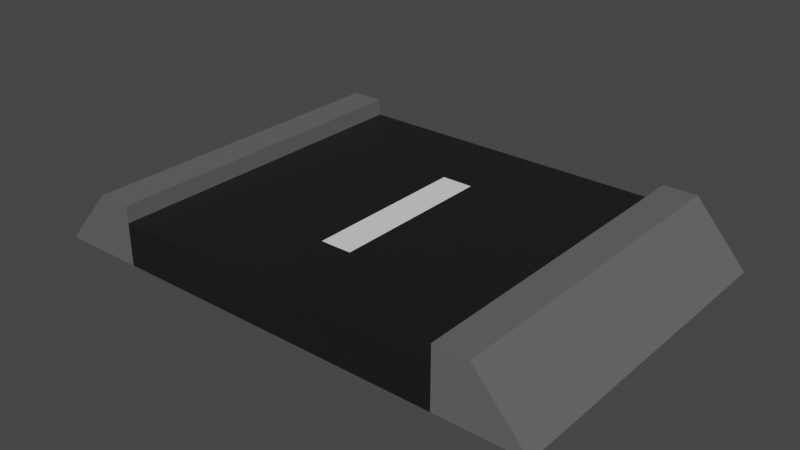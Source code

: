 # Source: Road.blend  (saved by Blender 2.91.10; exported with 4.5.12 LTS)
import bpy
from mathutils import Matrix  # noqa: F401  (used for matrix-valued properties, if any)

bpy.ops.wm.read_factory_settings(use_empty=True)
scene = bpy.context.scene
scene.name = 'Scene'

# ---- collections
col_collection = bpy.data.collections.new('Collection'); scene.collection.children.link(col_collection)

# ---- materials (node trees are filled in below, after node groups)
mat_road_1 = bpy.data.materials.new('Road 1')
mat_road_1.alpha_threshold = 0.0
mat_road_1.use_transparent_shadow = False
mat_road_1.line_color = (0.0, 0.0, 0.0, 1.0)
mat_road_2 = bpy.data.materials.new('Road 2')
mat_road_2.use_transparent_shadow = False

# ---- material node trees
mat_road_1.use_nodes = True; mat_road_1.node_tree.nodes.clear()
_N = mat_road_1.node_tree.nodes; _L = mat_road_1.node_tree.links
n0 = _N.new('ShaderNodeOutputMaterial'); n0.name = 'Material Output'; n0.location = (300, 300)
n1 = _N.new('ShaderNodeBsdfPrincipled'); n1.name = 'Principled BSDF'; n1.location = (10, 300)
n1.distribution = 'GGX'
n1.subsurface_method = 'BURLEY'
n1.inputs[0].default_value = (0.01002, 0.01002, 0.01002, 1.0)
n1.inputs[2].default_value = 0.4
n1.inputs[3].default_value = 1.45
n1.inputs[27].default_value = (0.0, 0.0, 0.0, 1.0)
n1.inputs[28].default_value = 1.0
_L.new(n1.outputs[0], n0.inputs[0])
n0.is_active_output = True
mat_road_2.use_nodes = True; mat_road_2.node_tree.nodes.clear()
_N = mat_road_2.node_tree.nodes; _L = mat_road_2.node_tree.links
n0 = _N.new('ShaderNodeBsdfPrincipled'); n0.name = 'Principled BSDF'; n0.location = (10, 300)
n0.distribution = 'GGX'
n0.subsurface_method = 'BURLEY'
n0.inputs[0].default_value = (0.1237, 0.1237, 0.1237, 1.0)
n0.inputs[3].default_value = 1.45
n0.inputs[27].default_value = (0.0, 0.0, 0.0, 1.0)
n0.inputs[28].default_value = 1.0
n1 = _N.new('ShaderNodeOutputMaterial'); n1.name = 'Material Output'; n1.location = (300, 300)
_L.new(n0.outputs[0], n1.inputs[0])
n1.is_active_output = True

# ---- world
world_world = bpy.data.worlds.new('World'); scene.world = world_world
world_world.use_nodes = True; world_world.node_tree.nodes.clear()
_N = world_world.node_tree.nodes; _L = world_world.node_tree.links
n0 = _N.new('ShaderNodeOutputWorld'); n0.name = 'World Output'; n0.location = (300, 300)
n1 = _N.new('ShaderNodeBackground'); n1.name = 'Background'; n1.location = (10, 300)
n1.inputs[0].default_value = (0.05088, 0.05088, 0.05088, 1.0)
_L.new(n1.outputs[0], n0.inputs[0])
n0.is_active_output = True
world_world.color = (0.05088, 0.05088, 0.05088)
world_world.use_sun_shadow = False
world_world.sun_shadow_jitter_overblur = 0.0

# ---- meshes
me_cube = bpy.data.meshes.new('Cube')
me_cube.from_pydata([(2.0, 4.0, 0.5), (2.0, 4.0, 0.0), (2.0, -1.192e-07, 0.5), (2.0, -1.192e-07, 0.0), (2.0, 4.0, 0.7), (2.0, -1.192e-07, 0.7), (2.4, 4.0, 0.7), (2.4, -1.192e-07, 0.7), (3.02, 4.0, 0.0), (3.02, 0.0, 0.0), (-2.0, 4.0, 0.5), (-2.0, 4.0, 0.0), (-2.0, -1.192e-07, 0.5), (-2.0, -1.192e-07, 0.0), (-2.0, 4.0, 0.7), (-2.0, -1.192e-07, 0.7), (-2.4, 4.0, 0.7), (-2.4, -1.192e-07, 0.7), (-3.02, 4.0, 0.0), (-3.02, 0.0, 0.0), (0.0, 4.0, 0.0), (0.0, -1.192e-07, 0.5), (0.0, -1.192e-07, 0.0), (0.0, 4.0, 0.5)], [], [(20, 1, 3, 22), (1, 0, 2, 3), (20, 23, 0, 1), (2, 5, 4, 0), (5, 7, 6, 4), (7, 9, 8, 6), (2, 3, 9, 7, 5), (4, 6, 8, 1, 0), (0, 23, 21, 2), (3, 2, 21, 22), (3, 1, 8, 9), (20, 22, 13, 11), (11, 13, 12, 10), (20, 11, 10, 23), (12, 10, 14, 15), (15, 14, 16, 17), (17, 16, 18, 19), (12, 15, 17, 19, 13), (14, 10, 11, 18, 16), (10, 12, 21, 23), (13, 22, 21, 12), (13, 19, 18, 11)])
me_cube.polygons.foreach_set('material_index', [0, 1, 0, 1, 1, 1, 1, 1, 0, 0, 1, 0, 1, 0, 1, 1, 1, 1, 1, 0, 0, 1])
_uv = me_cube.uv_layers.new(name='UVMap')
_uv.uv.foreach_set('vector', [0.25, 0.5, 0.375, 0.5, 0.375, 0.75, 0.25, 0.75, 0.375, 0.5, 0.625, 0.5, 0.625, 0.75, 0.375, 0.75, 0.375, 0.375, 0.625, 0.375, 0.625, 0.5, 0.375, 0.5, 0.625, 0.75, 0.625, 0.75, 0.625, 0.5, 0.625, 0.5, 0.625, 0.75, 0.625, 0.75, 0.625, 0.5, 0.625, 0.5, 0.625, 0.75, 0.625, 0.75, 0.625, 0.5, 0.625, 0.5, 0.0, 0.0, 0.0, 0.0, 0.0, 0.0, 0.0, 0.0, 0.0, 0.0, 0.0, 0.0, 0.0, 0.0, 0.0, 0.0, 0.0, 0.0, 0.0, 0.0, 0.625, 0.5, 0.75, 0.5, 0.75, 0.75, 0.625, 0.75, 0.375, 0.75, 0.625, 0.75, 0.625, 0.875, 0.375, 0.875, 0.0, 0.0, 0.0, 0.0, 0.0, 0.0, 0.0, 0.0, 0.25, 0.5, 0.25, 0.75, 0.375, 0.75, 0.375, 0.5, 0.375, 0.5, 0.375, 0.75, 0.625, 0.75, 0.625, 0.5, 0.375, 0.375, 0.375, 0.5, 0.625, 0.5, 0.625, 0.375, 0.625, 0.75, 0.625, 0.5, 0.625, 0.5, 0.625, 0.75, 0.625, 0.75, 0.625, 0.5, 0.625, 0.5, 0.625, 0.75, 0.625, 0.75, 0.625, 0.5, 0.625, 0.5, 0.625, 0.75, 0.0, 0.0, 0.0, 0.0, 0.0, 0.0, 0.0, 0.0, 0.0, 0.0, 0.0, 0.0, 0.0, 0.0, 0.0, 0.0, 0.0, 0.0, 0.0, 0.0, 0.625, 0.5, 0.625, 0.75, 0.75, 0.75, 0.75, 0.5, 0.375, 0.75, 0.375, 0.875, 0.625, 0.875, 0.625, 0.75, 0.0, 0.0, 0.0, 0.0, 0.0, 0.0, 0.0, 0.0])
me_cube.materials.append(mat_road_1)
me_cube.materials.append(mat_road_2)
me_cube.use_remesh_preserve_volume = False
me_cube.use_remesh_preserve_attributes = False
me_cube.use_mirror_vertex_groups = False
me_cube.update()
me_plane = bpy.data.meshes.new('Plane')
me_plane.from_pydata([(-1.0, -1.0, 0.0), (1.0, -1.0, 0.0), (-1.0, 1.0, 0.0), (1.0, 1.0, 0.0)], [], [(0, 1, 3, 2)])
_uv = me_plane.uv_layers.new(name='UVMap')
_uv.uv.foreach_set('vector', [0.0, 0.0, 1.0, 0.0, 1.0, 1.0, 0.0, 1.0])
me_plane.use_remesh_fix_poles = True
me_plane.use_remesh_preserve_attributes = False
me_plane.use_mirror_vertex_groups = False
me_plane.update()

# ---- objects
ob_cube = bpy.data.objects.new('Cube', me_cube)
ob_plane = bpy.data.objects.new('Plane', me_plane)

# ---- transforms, parenting, visibility, modifiers, constraints
ob_cube.location = (0.0, 0.0, 0.0)
ob_cube.lock_rotations_4d = False
ob_cube.empty_display_type = 'ARROWS'
ob_cube.lineart.crease_threshold = 0.0
ob_plane.parent = ob_cube
ob_plane.matrix_parent_inverse = Matrix(((1.0, -0.0, -0.0, -0.0), (-0.0, 1.0, 0.0, 2.0), (-0.0, -0.0, 1.0, 0.25), (-0.0, 0.0, -0.0, 1.0)))
ob_plane.location = (0.0, 0.0, 0.2511)
ob_plane.scale = (0.1871, 1.0, 1.0)
ob_plane.lineart.crease_threshold = 0.0

# ---- collection membership
col_collection.objects.link(ob_cube)
col_collection.objects.link(ob_plane)

# ---- scene / render settings (as saved in the file)
scene.frame_start = 1; scene.frame_end = 250; scene.frame_set(0)
scene.render.engine = 'BLENDER_EEVEE_NEXT'
scene.cycles.use_denoising = False
scene.cycles.samples = 128
scene.cycles.sampling_pattern = 'TABULATED_SOBOL'
scene.cycles.use_adaptive_sampling = False
scene.cycles.use_light_tree = False
scene.view_settings.view_transform = 'Filmic'
bpy.context.view_layer.update()

# ---- added for rendering (the .blend has no active camera and no usable light): camera, sun
cam_auto = bpy.data.cameras.new('AutoCamera')
cam_auto.lens = 50.0
cam_auto.sensor_width = 36.0
cam_auto.clip_end = 1000.0
ob_auto_camera = bpy.data.objects.new('AutoCamera', cam_auto)
scene.collection.objects.link(ob_auto_camera)
ob_auto_camera.location = (6.73387, -6.08065, 5.7371)
ob_auto_camera.rotation_euler = (1.09748, -7.21219e-08, 0.694738)
scene.camera = ob_auto_camera
light_auto_sun = bpy.data.lights.new('AutoSun', 'SUN')
light_auto_sun.energy = 3.0
light_auto_sun.angle = 0.0523599
ob_auto_sun = bpy.data.objects.new('AutoSun', light_auto_sun)
scene.collection.objects.link(ob_auto_sun)
ob_auto_sun.rotation_euler = (0.872665, 0.174533, 0.523599)
bpy.context.view_layer.update()
